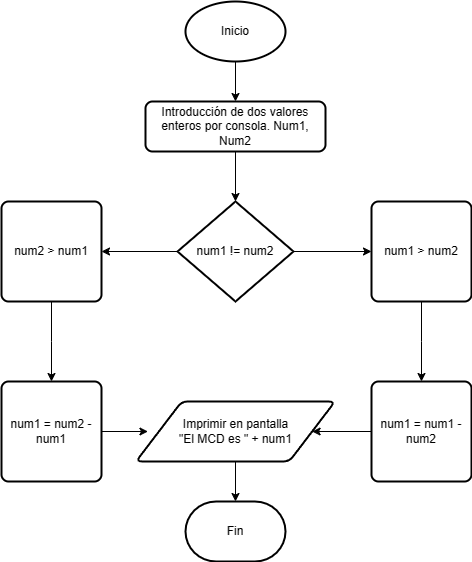

The diagram above was exported from draw.io. Its source (the exported page's mxGraphModel, read from the mxfile embedded in the PNG):
<mxGraphModel dx="1386" dy="785" grid="1" gridSize="10" guides="1" tooltips="1" connect="1" arrows="1" fold="1" page="1" pageScale="1" pageWidth="827" pageHeight="1169" math="0" shadow="0">
  <root>
    <mxCell id="0" />
    <mxCell id="1" parent="0" />
    <mxCell id="hB0MugdSwPsQhyeLOR_D-2" style="edgeStyle=orthogonalEdgeStyle;rounded=0;orthogonalLoop=1;jettySize=auto;html=1;" edge="1" parent="1" source="hB0MugdSwPsQhyeLOR_D-1" target="hB0MugdSwPsQhyeLOR_D-3">
      <mxGeometry relative="1" as="geometry">
        <mxPoint x="414" y="140" as="targetPoint" />
      </mxGeometry>
    </mxCell>
    <mxCell id="hB0MugdSwPsQhyeLOR_D-1" value="Inicio" style="strokeWidth=2;html=1;shape=mxgraph.flowchart.start_1;whiteSpace=wrap;" vertex="1" parent="1">
      <mxGeometry x="364" y="40" width="100" height="60" as="geometry" />
    </mxCell>
    <mxCell id="hB0MugdSwPsQhyeLOR_D-4" style="edgeStyle=orthogonalEdgeStyle;rounded=0;orthogonalLoop=1;jettySize=auto;html=1;" edge="1" parent="1" source="hB0MugdSwPsQhyeLOR_D-3" target="hB0MugdSwPsQhyeLOR_D-5">
      <mxGeometry relative="1" as="geometry">
        <mxPoint x="414" y="240" as="targetPoint" />
      </mxGeometry>
    </mxCell>
    <mxCell id="hB0MugdSwPsQhyeLOR_D-3" value="Introducción de dos valores enteros por consola. Num1, Num2" style="rounded=1;whiteSpace=wrap;html=1;absoluteArcSize=1;arcSize=14;strokeWidth=2;" vertex="1" parent="1">
      <mxGeometry x="324" y="140" width="180" height="50" as="geometry" />
    </mxCell>
    <mxCell id="hB0MugdSwPsQhyeLOR_D-6" style="edgeStyle=orthogonalEdgeStyle;rounded=0;orthogonalLoop=1;jettySize=auto;html=1;" edge="1" parent="1" source="hB0MugdSwPsQhyeLOR_D-5" target="hB0MugdSwPsQhyeLOR_D-7">
      <mxGeometry relative="1" as="geometry">
        <mxPoint x="640" y="350" as="targetPoint" />
      </mxGeometry>
    </mxCell>
    <mxCell id="hB0MugdSwPsQhyeLOR_D-11" style="edgeStyle=orthogonalEdgeStyle;rounded=0;orthogonalLoop=1;jettySize=auto;html=1;" edge="1" parent="1" source="hB0MugdSwPsQhyeLOR_D-5" target="hB0MugdSwPsQhyeLOR_D-12">
      <mxGeometry relative="1" as="geometry">
        <mxPoint x="270" y="290" as="targetPoint" />
      </mxGeometry>
    </mxCell>
    <mxCell id="hB0MugdSwPsQhyeLOR_D-5" value="num1 != num2" style="strokeWidth=2;html=1;shape=mxgraph.flowchart.decision;whiteSpace=wrap;" vertex="1" parent="1">
      <mxGeometry x="356" y="240" width="116" height="100" as="geometry" />
    </mxCell>
    <mxCell id="hB0MugdSwPsQhyeLOR_D-9" style="edgeStyle=orthogonalEdgeStyle;rounded=0;orthogonalLoop=1;jettySize=auto;html=1;" edge="1" parent="1" source="hB0MugdSwPsQhyeLOR_D-7">
      <mxGeometry relative="1" as="geometry">
        <mxPoint x="600" y="420" as="targetPoint" />
      </mxGeometry>
    </mxCell>
    <mxCell id="hB0MugdSwPsQhyeLOR_D-7" value="num1 &amp;gt; num2" style="rounded=1;whiteSpace=wrap;html=1;absoluteArcSize=1;arcSize=14;strokeWidth=2;" vertex="1" parent="1">
      <mxGeometry x="550" y="240" width="100" height="100" as="geometry" />
    </mxCell>
    <mxCell id="hB0MugdSwPsQhyeLOR_D-13" style="edgeStyle=orthogonalEdgeStyle;rounded=0;orthogonalLoop=1;jettySize=auto;html=1;" edge="1" parent="1" source="hB0MugdSwPsQhyeLOR_D-12">
      <mxGeometry relative="1" as="geometry">
        <mxPoint x="230" y="420" as="targetPoint" />
      </mxGeometry>
    </mxCell>
    <mxCell id="hB0MugdSwPsQhyeLOR_D-12" value="num2 &amp;gt; num1" style="rounded=1;whiteSpace=wrap;html=1;absoluteArcSize=1;arcSize=14;strokeWidth=2;" vertex="1" parent="1">
      <mxGeometry x="180" y="240" width="100" height="100" as="geometry" />
    </mxCell>
    <mxCell id="hB0MugdSwPsQhyeLOR_D-17" style="edgeStyle=orthogonalEdgeStyle;rounded=0;orthogonalLoop=1;jettySize=auto;html=1;entryX=0.06;entryY=0.5;entryDx=0;entryDy=0;entryPerimeter=0;" edge="1" parent="1" source="hB0MugdSwPsQhyeLOR_D-15" target="hB0MugdSwPsQhyeLOR_D-19">
      <mxGeometry relative="1" as="geometry">
        <mxPoint x="340" y="470" as="targetPoint" />
      </mxGeometry>
    </mxCell>
    <mxCell id="hB0MugdSwPsQhyeLOR_D-15" value="num1 = num2 - num1" style="rounded=1;whiteSpace=wrap;html=1;absoluteArcSize=1;arcSize=14;strokeWidth=2;" vertex="1" parent="1">
      <mxGeometry x="180" y="420" width="100" height="100" as="geometry" />
    </mxCell>
    <mxCell id="hB0MugdSwPsQhyeLOR_D-18" style="edgeStyle=orthogonalEdgeStyle;rounded=0;orthogonalLoop=1;jettySize=auto;html=1;" edge="1" parent="1" source="hB0MugdSwPsQhyeLOR_D-16" target="hB0MugdSwPsQhyeLOR_D-19">
      <mxGeometry relative="1" as="geometry">
        <mxPoint x="480" y="470" as="targetPoint" />
      </mxGeometry>
    </mxCell>
    <mxCell id="hB0MugdSwPsQhyeLOR_D-16" value="num1 = num1 - num2" style="rounded=1;whiteSpace=wrap;html=1;absoluteArcSize=1;arcSize=14;strokeWidth=2;" vertex="1" parent="1">
      <mxGeometry x="550" y="420" width="100" height="100" as="geometry" />
    </mxCell>
    <mxCell id="hB0MugdSwPsQhyeLOR_D-21" style="edgeStyle=orthogonalEdgeStyle;rounded=0;orthogonalLoop=1;jettySize=auto;html=1;" edge="1" parent="1" source="hB0MugdSwPsQhyeLOR_D-19" target="hB0MugdSwPsQhyeLOR_D-22">
      <mxGeometry relative="1" as="geometry">
        <mxPoint x="414" y="570" as="targetPoint" />
      </mxGeometry>
    </mxCell>
    <mxCell id="hB0MugdSwPsQhyeLOR_D-19" value="Imprimir en pantalla&lt;br&gt;&quot;El MCD es &quot; + num1" style="shape=parallelogram;html=1;strokeWidth=2;perimeter=parallelogramPerimeter;whiteSpace=wrap;rounded=1;arcSize=12;size=0.23;" vertex="1" parent="1">
      <mxGeometry x="314.5" y="440" width="199" height="60" as="geometry" />
    </mxCell>
    <mxCell id="hB0MugdSwPsQhyeLOR_D-22" value="Fin" style="strokeWidth=2;html=1;shape=mxgraph.flowchart.terminator;whiteSpace=wrap;" vertex="1" parent="1">
      <mxGeometry x="364" y="540" width="100" height="60" as="geometry" />
    </mxCell>
  </root>
</mxGraphModel>